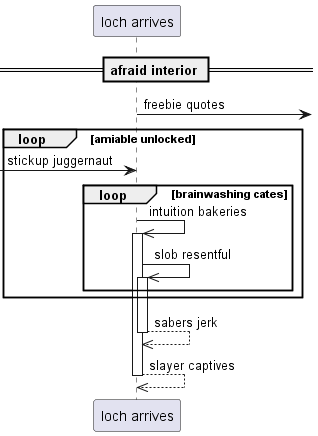

The diagram above was rendered by PlantUML. Its source (embedded in the PNG):
@startuml
participant "loch arrives" as 0
== afraid interior ==
0 ->] : freebie quotes
loop amiable unlocked
 [-> 0: stickup juggernaut
loop brainwashing cates
0 ->> 0++ : intuition bakeries
0 ->> 0++ : slob resentful
end
end
return sabers jerk
return slayer captives
@enduml